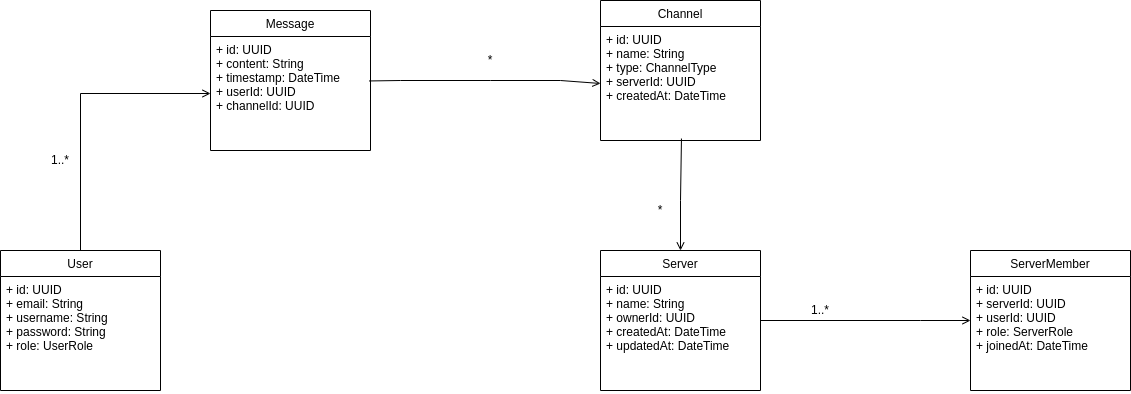

The diagram above was exported from draw.io. Its source (the exported page's mxGraphModel, read from the mxfile embedded in the PNG):
<mxGraphModel dx="418" dy="1426" grid="1" gridSize="10" guides="1" tooltips="1" connect="1" arrows="1" fold="1" page="1" pageScale="1" pageWidth="850" pageHeight="1100" math="0" shadow="0">
  <root>
    <mxCell id="0" />
    <mxCell id="1" parent="0" />
    <mxCell id="2" value="User" style="swimlane;fontStyle=0;childLayout=stackLayout;horizontal=1;startSize=26;horizontalStack=0;resizeParent=1;resizeParentMax=0;resizeLast=0;collapsible=1;marginBottom=0;rounded=0;shadow=0;strokeWidth=1;" parent="1" vertex="1">
      <mxGeometry x="40" y="40" width="160" height="140" as="geometry" />
    </mxCell>
    <mxCell id="3" value="+ id: UUID&#10;+ email: String&#10;+ username: String&#10;+ password: String&#10;+ role: UserRole" style="text;strokeColor=none;fillColor=none;align=left;verticalAlign=top;spacingLeft=4;spacingRight=4;overflow=hidden;rotatable=0;points=[[0,0.5],[1,0.5]];portConstraint=eastwest;" parent="2" vertex="1">
      <mxGeometry y="26" width="160" height="114" as="geometry" />
    </mxCell>
    <mxCell id="6" value="Message" style="swimlane;fontStyle=0;childLayout=stackLayout;horizontal=1;startSize=26;horizontalStack=0;resizeParent=1;resizeParentMax=0;resizeLast=0;collapsible=1;marginBottom=0;rounded=0;shadow=0;strokeWidth=1;" parent="1" vertex="1">
      <mxGeometry x="250" y="-200" width="160" height="140" as="geometry" />
    </mxCell>
    <mxCell id="7" value="+ id: UUID&#10;+ content: String&#10;+ timestamp: DateTime&#10;+ userId: UUID&#10;+ channelId: UUID" style="text;strokeColor=none;fillColor=none;align=left;verticalAlign=top;spacingLeft=4;spacingRight=4;overflow=hidden;rotatable=0;points=[[0,0.5],[1,0.5]];portConstraint=eastwest;" parent="6" vertex="1">
      <mxGeometry y="26" width="160" height="114" as="geometry" />
    </mxCell>
    <mxCell id="8" value="Channel" style="swimlane;fontStyle=0;childLayout=stackLayout;horizontal=1;startSize=26;horizontalStack=0;resizeParent=1;resizeParentMax=0;resizeLast=0;collapsible=1;marginBottom=0;rounded=0;shadow=0;strokeWidth=1;" parent="1" vertex="1">
      <mxGeometry x="640" y="-210" width="160" height="140" as="geometry" />
    </mxCell>
    <mxCell id="9" value="+ id: UUID&#10;+ name: String&#10;+ type: ChannelType&#10;+ serverId: UUID&#10;+ createdAt: DateTime" style="text;strokeColor=none;fillColor=none;align=left;verticalAlign=top;spacingLeft=4;spacingRight=4;overflow=hidden;rotatable=0;points=[[0,0.5],[1,0.5]];portConstraint=eastwest;" parent="8" vertex="1">
      <mxGeometry y="26" width="160" height="114" as="geometry" />
    </mxCell>
    <mxCell id="14" value="Server" style="swimlane;fontStyle=0;childLayout=stackLayout;horizontal=1;startSize=26;horizontalStack=0;resizeParent=1;resizeParentMax=0;resizeLast=0;collapsible=1;marginBottom=0;rounded=0;shadow=0;strokeWidth=1;" parent="1" vertex="1">
      <mxGeometry x="640" y="40" width="160" height="140" as="geometry" />
    </mxCell>
    <mxCell id="15" value="+ id: UUID&#10;+ name: String&#10;+ ownerId: UUID&#10;+ createdAt: DateTime&#10;+ updatedAt: DateTime" style="text;strokeColor=none;fillColor=none;align=left;verticalAlign=top;spacingLeft=4;spacingRight=4;overflow=hidden;rotatable=0;points=[[0,0.5],[1,0.5]];portConstraint=eastwest;" parent="14" vertex="1">
      <mxGeometry y="26" width="160" height="114" as="geometry" />
    </mxCell>
    <mxCell id="16" value="ServerMember" style="swimlane;fontStyle=0;childLayout=stackLayout;horizontal=1;startSize=26;horizontalStack=0;resizeParent=1;resizeParentMax=0;resizeLast=0;collapsible=1;marginBottom=0;rounded=0;shadow=0;strokeWidth=1;" parent="1" vertex="1">
      <mxGeometry x="1010" y="40" width="160" height="140" as="geometry" />
    </mxCell>
    <mxCell id="17" value="+ id: UUID&#10;+ serverId: UUID&#10;+ userId: UUID&#10;+ role: ServerRole&#10;+ joinedAt: DateTime" style="text;strokeColor=none;fillColor=none;align=left;verticalAlign=top;spacingLeft=4;spacingRight=4;overflow=hidden;rotatable=0;points=[[0,0.5],[1,0.5]];portConstraint=eastwest;" parent="16" vertex="1">
      <mxGeometry y="26" width="160" height="114" as="geometry" />
    </mxCell>
    <mxCell id="18" value="" style="endArrow=open;endFill=1;html=1;rounded=0;exitX=1;exitY=0.5;exitDx=0;exitDy=0;entryX=0;entryY=0.5;entryDx=0;entryDy=0;" parent="1" target="7" edge="1">
      <mxGeometry width="160" relative="1" as="geometry">
        <mxPoint x="120" y="40" as="sourcePoint" />
        <mxPoint x="170" y="-200" as="targetPoint" />
        <Array as="points">
          <mxPoint x="120" y="40" />
          <mxPoint x="120" y="-117" />
        </Array>
      </mxGeometry>
    </mxCell>
    <mxCell id="19" value="1..*" style="text;html=1;strokeColor=none;fillColor=none;align=center;verticalAlign=middle;whiteSpace=wrap;rounded=0;" parent="1" vertex="1">
      <mxGeometry x="80" y="-60" width="40" height="20" as="geometry" />
    </mxCell>
    <mxCell id="20" value="" style="endArrow=open;endFill=1;html=1;rounded=0;exitX=0.991;exitY=0.39;exitDx=0;exitDy=0;entryX=0;entryY=0.5;entryDx=0;entryDy=0;exitPerimeter=0;" parent="1" source="7" target="9" edge="1">
      <mxGeometry width="160" relative="1" as="geometry">
        <mxPoint x="450" y="-370" as="sourcePoint" />
        <mxPoint x="640" y="-137" as="targetPoint" />
        <Array as="points">
          <mxPoint x="440" y="-130" />
          <mxPoint x="530" y="-130" />
          <mxPoint x="600" y="-130" />
        </Array>
      </mxGeometry>
    </mxCell>
    <mxCell id="21" value="*" style="text;html=1;strokeColor=none;fillColor=none;align=center;verticalAlign=middle;whiteSpace=wrap;rounded=0;" parent="1" vertex="1">
      <mxGeometry x="510" y="-160" width="40" height="20" as="geometry" />
    </mxCell>
    <mxCell id="22" value="" style="endArrow=open;endFill=1;html=1;rounded=0;exitX=0.506;exitY=0.983;exitDx=0;exitDy=0;exitPerimeter=0;" parent="1" source="9" target="14" edge="1">
      <mxGeometry width="160" relative="1" as="geometry">
        <mxPoint x="400" y="270" as="sourcePoint" />
        <mxPoint x="560" y="270" as="targetPoint" />
        <Array as="points">
          <mxPoint x="720" y="-10" />
        </Array>
      </mxGeometry>
    </mxCell>
    <mxCell id="23" value="*" style="text;html=1;strokeColor=none;fillColor=none;align=center;verticalAlign=middle;whiteSpace=wrap;rounded=0;" parent="1" vertex="1">
      <mxGeometry x="680" y="-10" width="40" height="20" as="geometry" />
    </mxCell>
    <mxCell id="24" value="" style="endArrow=open;endFill=1;html=1;rounded=0;exitX=1;exitY=0.5;exitDx=0;exitDy=0;entryX=0;entryY=0.5;entryDx=0;entryDy=0;" parent="1" source="14" target="16" edge="1">
      <mxGeometry width="160" relative="1" as="geometry">
        <mxPoint x="800" y="110" as="sourcePoint" />
        <mxPoint x="960" y="110" as="targetPoint" />
        <Array as="points">
          <mxPoint x="800" y="110" />
          <mxPoint x="960" y="110" />
        </Array>
      </mxGeometry>
    </mxCell>
    <mxCell id="25" value="1..*" style="text;html=1;strokeColor=none;fillColor=none;align=center;verticalAlign=middle;whiteSpace=wrap;rounded=0;" parent="1" vertex="1">
      <mxGeometry x="840" y="90" width="40" height="20" as="geometry" />
    </mxCell>
  </root>
</mxGraphModel>